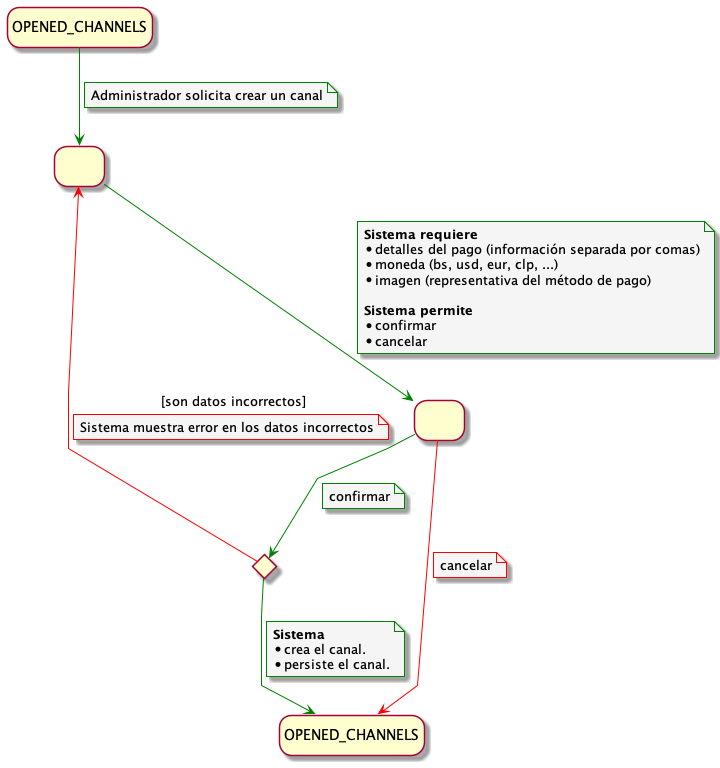

The diagram above was rendered by PlantUML. Its source (embedded in the PNG):
@startuml CreateChannelUseCase

!include ../../../../config/config.puml


state INITIAL as "OPENED_CHANNELS"
state END as "OPENED_CHANNELS"
state C <<choice>>
state 1 as " "
state 2 as " "

INITIAL --> 1 
note on link
Administrador solicita crear un canal
end note

1 --> 2 
note on link
 <b>Sistema requiere</b>
 * detalles del pago (información separada por comas)
 * moneda (bs, usd, eur, clp, ...)
 * imagen (representativa del método de pago)
 
 <b>Sistema permite</b>
 * confirmar
 * cancelar
end note

2 -down[#red]-> END
note on link 
cancelar
end note

2 --> C  
note on link
confirmar
end note

C --> END
note on link 
<b>Sistema</b> 
* crea el canal. 
* persiste el canal.
end note


C -[#red]-> 1 : [son datos incorrectos]
note on link
Sistema muestra error en los datos incorrectos
end note


@enduml